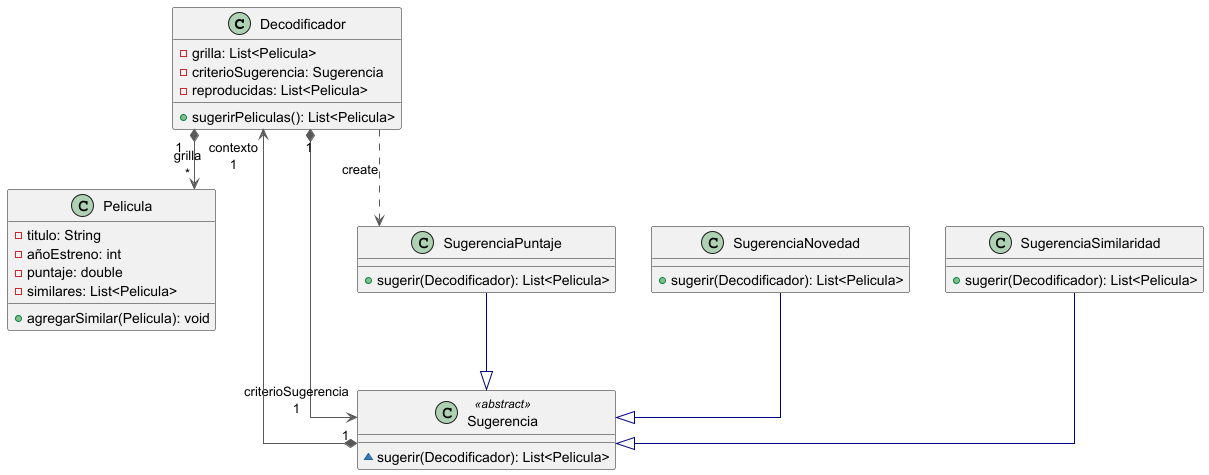

The diagram above was rendered by PlantUML. Its source (embedded in the PNG):
@startuml

top to bottom direction
skinparam linetype ortho

class Decodificador {
  - grilla: List<Pelicula>
  - criterioSugerencia: Sugerencia
  - reproducidas: List<Pelicula>
  + sugerirPeliculas(): List<Pelicula>
}
class Pelicula {
  - titulo: String
  - añoEstreno: int
  - puntaje: double
  - similares: List<Pelicula>
  + agregarSimilar(Pelicula): void
}
class Sugerencia <<abstract>> {
  ~ sugerir(Decodificador): List<Pelicula>
}
class SugerenciaNovedad {
  + sugerir(Decodificador): List<Pelicula>
}
class SugerenciaPuntaje {
  + sugerir(Decodificador): List<Pelicula>
}
class SugerenciaSimilaridad {
  + sugerir(Decodificador): List<Pelicula>
}

Decodificador         "1" *-[#595959,plain]-> "grilla\n*" Pelicula              
Decodificador         "1" *-[#595959,plain]-> "criterioSugerencia\n1" Sugerencia            
Decodificador          -[#595959,dashed]->  SugerenciaPuntaje     : "«create»"
Sugerencia            "1" *-[#595959,plain]-> "contexto\n1" Decodificador         
SugerenciaNovedad      -[#000082,plain]-^  Sugerencia            
SugerenciaPuntaje      -[#000082,plain]-^  Sugerencia            
SugerenciaSimilaridad  -[#000082,plain]-^  Sugerencia            
@enduml